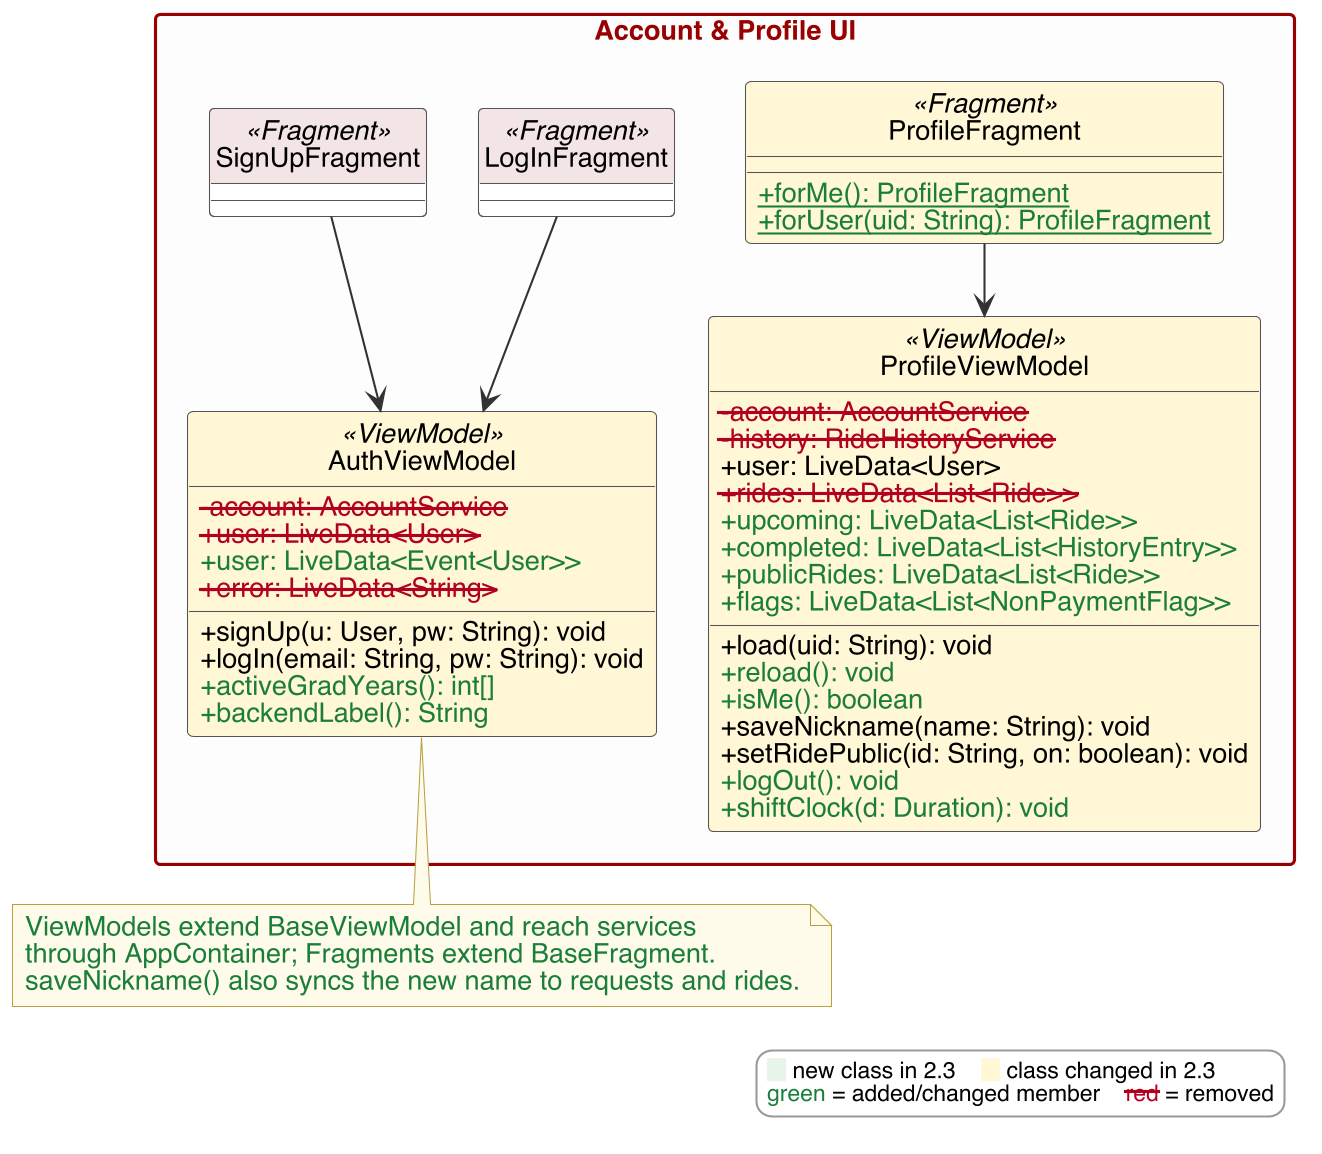

The diagram above was rendered by PlantUML. Its source (embedded in the PNG):
@startuml
!include style.iuml

package "Account & Profile UI" {
  class SignUpFragment <<Fragment>>
  class LogInFragment <<Fragment>>
  class AuthViewModel <<ViewModel>> $CHG {
    $D-account: AccountService$DE
    $D+user: LiveData<User>$DE
    $N+user: LiveData<Event<User>>$E
    $D+error: LiveData<String>$DE
    +signUp(u: User, pw: String): void
    +logIn(email: String, pw: String): void
    $N+activeGradYears(): int[]$E
    $N+backendLabel(): String$E
  }
  class ProfileFragment <<Fragment>> $CHG {
    $N+{static} forMe(): ProfileFragment$E
    $N+{static} forUser(uid: String): ProfileFragment$E
  }
  class ProfileViewModel <<ViewModel>> $CHG {
    $D-account: AccountService$DE
    $D-history: RideHistoryService$DE
    +user: LiveData<User>
    $D+rides: LiveData<List<Ride>>$DE
    $N+upcoming: LiveData<List<Ride>>$E
    $N+completed: LiveData<List<HistoryEntry>>$E
    $N+publicRides: LiveData<List<Ride>>$E
    $N+flags: LiveData<List<NonPaymentFlag>>$E
    +load(uid: String): void
    $N+reload(): void$E
    $N+isMe(): boolean$E
    +saveNickname(name: String): void
    +setRidePublic(id: String, on: boolean): void
    $N+logOut(): void$E
    $N+shiftClock(d: Duration): void$E
  }
}

SignUpFragment -down-> AuthViewModel
LogInFragment -down-> AuthViewModel
ProfileFragment -down-> ProfileViewModel
note bottom of AuthViewModel
  <color:#1B7F3B>ViewModels extend BaseViewModel and reach services</color>
  <color:#1B7F3B>through AppContainer; Fragments extend BaseFragment.</color>
  <color:#1B7F3B>saveNickname() also syncs the new name to requests and rides.</color>
end note
$legend()
@enduml